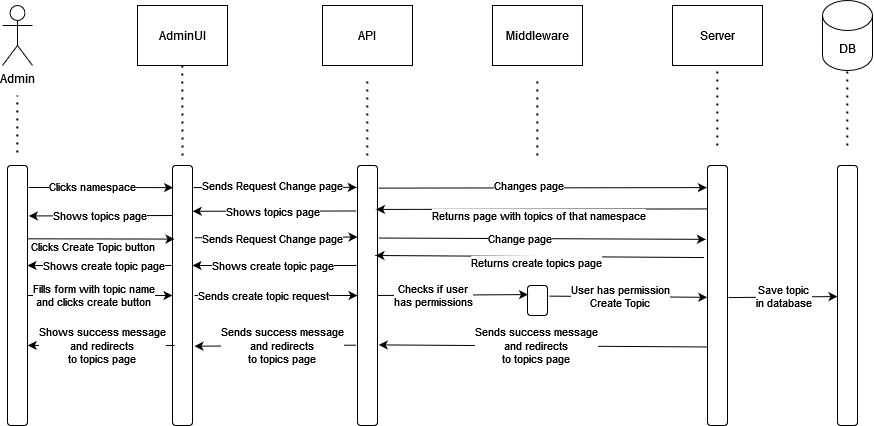

The diagram above was exported from draw.io. Its source (the exported page's mxGraphModel, read from the mxfile embedded in the PNG):
<mxGraphModel dx="965" dy="514" grid="1" gridSize="10" guides="1" tooltips="1" connect="1" arrows="1" fold="1" page="1" pageScale="1" pageWidth="850" pageHeight="1100" math="0" shadow="0">
  <root>
    <mxCell id="0" />
    <mxCell id="1" parent="0" />
    <mxCell id="8Ds_qHdM-IWRgc4odrGO-1" value="Admin" style="shape=umlActor;verticalLabelPosition=bottom;verticalAlign=top;html=1;outlineConnect=0;" vertex="1" parent="1">
      <mxGeometry x="30" y="10" width="30" height="60" as="geometry" />
    </mxCell>
    <mxCell id="8Ds_qHdM-IWRgc4odrGO-2" value="" style="endArrow=none;dashed=1;html=1;dashPattern=1 3;strokeWidth=2;rounded=0;" edge="1" parent="1">
      <mxGeometry width="50" height="50" relative="1" as="geometry">
        <mxPoint x="44.8" y="157" as="sourcePoint" />
        <mxPoint x="44.8" y="100" as="targetPoint" />
      </mxGeometry>
    </mxCell>
    <mxCell id="8Ds_qHdM-IWRgc4odrGO-3" value="" style="rounded=1;whiteSpace=wrap;html=1;" vertex="1" parent="1">
      <mxGeometry x="35" y="170" width="20" height="260" as="geometry" />
    </mxCell>
    <mxCell id="8Ds_qHdM-IWRgc4odrGO-5" value="AdminUI" style="rounded=0;whiteSpace=wrap;html=1;" vertex="1" parent="1">
      <mxGeometry x="165" y="10" width="90" height="60" as="geometry" />
    </mxCell>
    <mxCell id="8Ds_qHdM-IWRgc4odrGO-6" value="API" style="rounded=0;whiteSpace=wrap;html=1;" vertex="1" parent="1">
      <mxGeometry x="350" y="10" width="90" height="60" as="geometry" />
    </mxCell>
    <mxCell id="8Ds_qHdM-IWRgc4odrGO-7" value="Middleware" style="rounded=0;whiteSpace=wrap;html=1;" vertex="1" parent="1">
      <mxGeometry x="520" y="10" width="90" height="60" as="geometry" />
    </mxCell>
    <mxCell id="8Ds_qHdM-IWRgc4odrGO-8" value="Server" style="rounded=0;whiteSpace=wrap;html=1;" vertex="1" parent="1">
      <mxGeometry x="700" y="10" width="90" height="60" as="geometry" />
    </mxCell>
    <mxCell id="8Ds_qHdM-IWRgc4odrGO-15" value="" style="endArrow=none;dashed=1;html=1;dashPattern=1 3;strokeWidth=2;rounded=0;" edge="1" parent="1">
      <mxGeometry width="50" height="50" relative="1" as="geometry">
        <mxPoint x="210" y="160" as="sourcePoint" />
        <mxPoint x="209.76" y="70" as="targetPoint" />
      </mxGeometry>
    </mxCell>
    <mxCell id="8Ds_qHdM-IWRgc4odrGO-16" value="" style="endArrow=none;dashed=1;html=1;dashPattern=1 3;strokeWidth=2;rounded=0;" edge="1" parent="1">
      <mxGeometry width="50" height="50" relative="1" as="geometry">
        <mxPoint x="394.76" y="160" as="sourcePoint" />
        <mxPoint x="394.76" y="80" as="targetPoint" />
      </mxGeometry>
    </mxCell>
    <mxCell id="8Ds_qHdM-IWRgc4odrGO-17" value="" style="endArrow=none;dashed=1;html=1;dashPattern=1 3;strokeWidth=2;rounded=0;" edge="1" parent="1">
      <mxGeometry width="50" height="50" relative="1" as="geometry">
        <mxPoint x="564.76" y="160" as="sourcePoint" />
        <mxPoint x="564.76" y="80" as="targetPoint" />
      </mxGeometry>
    </mxCell>
    <mxCell id="8Ds_qHdM-IWRgc4odrGO-18" value="" style="endArrow=none;dashed=1;html=1;dashPattern=1 3;strokeWidth=2;rounded=0;" edge="1" parent="1">
      <mxGeometry width="50" height="50" relative="1" as="geometry">
        <mxPoint x="744.76" y="150" as="sourcePoint" />
        <mxPoint x="744.76" y="70" as="targetPoint" />
      </mxGeometry>
    </mxCell>
    <mxCell id="8Ds_qHdM-IWRgc4odrGO-19" value="" style="rounded=1;whiteSpace=wrap;html=1;" vertex="1" parent="1">
      <mxGeometry x="200" y="170" width="20" height="260" as="geometry" />
    </mxCell>
    <mxCell id="8Ds_qHdM-IWRgc4odrGO-20" value="" style="rounded=1;whiteSpace=wrap;html=1;" vertex="1" parent="1">
      <mxGeometry x="385" y="170" width="20" height="260" as="geometry" />
    </mxCell>
    <mxCell id="8Ds_qHdM-IWRgc4odrGO-21" value="" style="rounded=1;whiteSpace=wrap;html=1;" vertex="1" parent="1">
      <mxGeometry x="555" y="290" width="20" height="30" as="geometry" />
    </mxCell>
    <mxCell id="8Ds_qHdM-IWRgc4odrGO-22" value="" style="rounded=1;whiteSpace=wrap;html=1;" vertex="1" parent="1">
      <mxGeometry x="735" y="170" width="20" height="260" as="geometry" />
    </mxCell>
    <mxCell id="8Ds_qHdM-IWRgc4odrGO-25" value="" style="endArrow=classic;html=1;rounded=0;entryX=0.029;entryY=0.085;entryDx=0;entryDy=0;entryPerimeter=0;" edge="1" parent="1" target="8Ds_qHdM-IWRgc4odrGO-19">
      <mxGeometry width="50" height="50" relative="1" as="geometry">
        <mxPoint x="56" y="192" as="sourcePoint" />
        <mxPoint x="100" y="160" as="targetPoint" />
      </mxGeometry>
    </mxCell>
    <mxCell id="8Ds_qHdM-IWRgc4odrGO-26" value="Clicks namespace" style="edgeLabel;html=1;align=center;verticalAlign=middle;resizable=0;points=[];" vertex="1" connectable="0" parent="8Ds_qHdM-IWRgc4odrGO-25">
      <mxGeometry x="-0.1177" y="1" relative="1" as="geometry">
        <mxPoint as="offset" />
      </mxGeometry>
    </mxCell>
    <mxCell id="8Ds_qHdM-IWRgc4odrGO-27" value="" style="endArrow=classic;html=1;rounded=0;entryX=-0.036;entryY=0.084;entryDx=0;entryDy=0;entryPerimeter=0;exitX=1.05;exitY=0.085;exitDx=0;exitDy=0;exitPerimeter=0;" edge="1" parent="1" source="8Ds_qHdM-IWRgc4odrGO-19" target="8Ds_qHdM-IWRgc4odrGO-20">
      <mxGeometry width="50" height="50" relative="1" as="geometry">
        <mxPoint x="230" y="200" as="sourcePoint" />
        <mxPoint x="280" y="150" as="targetPoint" />
      </mxGeometry>
    </mxCell>
    <mxCell id="8Ds_qHdM-IWRgc4odrGO-28" value="Sends Request Change page" style="edgeLabel;html=1;align=center;verticalAlign=middle;resizable=0;points=[];" vertex="1" connectable="0" parent="8Ds_qHdM-IWRgc4odrGO-27">
      <mxGeometry x="-0.2705" y="-1" relative="1" as="geometry">
        <mxPoint x="19" y="-3" as="offset" />
      </mxGeometry>
    </mxCell>
    <mxCell id="8Ds_qHdM-IWRgc4odrGO-29" value="" style="endArrow=classic;html=1;rounded=0;exitX=1.045;exitY=0.087;exitDx=0;exitDy=0;exitPerimeter=0;entryX=-0.031;entryY=0.085;entryDx=0;entryDy=0;entryPerimeter=0;" edge="1" parent="1" source="8Ds_qHdM-IWRgc4odrGO-20" target="8Ds_qHdM-IWRgc4odrGO-22">
      <mxGeometry width="50" height="50" relative="1" as="geometry">
        <mxPoint x="530" y="190" as="sourcePoint" />
        <mxPoint x="730" y="193" as="targetPoint" />
      </mxGeometry>
    </mxCell>
    <mxCell id="8Ds_qHdM-IWRgc4odrGO-30" value="Changes page" style="edgeLabel;html=1;align=center;verticalAlign=middle;resizable=0;points=[];" vertex="1" connectable="0" parent="8Ds_qHdM-IWRgc4odrGO-29">
      <mxGeometry x="-0.179" y="1" relative="1" as="geometry">
        <mxPoint x="15" y="-2" as="offset" />
      </mxGeometry>
    </mxCell>
    <mxCell id="8Ds_qHdM-IWRgc4odrGO-31" value="" style="endArrow=classic;html=1;rounded=0;entryX=0.93;entryY=0.169;entryDx=0;entryDy=0;entryPerimeter=0;exitX=-0.007;exitY=0.167;exitDx=0;exitDy=0;exitPerimeter=0;" edge="1" parent="1" source="8Ds_qHdM-IWRgc4odrGO-22" target="8Ds_qHdM-IWRgc4odrGO-20">
      <mxGeometry width="50" height="50" relative="1" as="geometry">
        <mxPoint x="730" y="214" as="sourcePoint" />
        <mxPoint x="710" y="230" as="targetPoint" />
      </mxGeometry>
    </mxCell>
    <mxCell id="8Ds_qHdM-IWRgc4odrGO-32" value="Returns page with topics of that namespace" style="edgeLabel;html=1;align=center;verticalAlign=middle;resizable=0;points=[];" vertex="1" connectable="0" parent="8Ds_qHdM-IWRgc4odrGO-31">
      <mxGeometry x="0.101" y="-1" relative="1" as="geometry">
        <mxPoint x="13" y="7" as="offset" />
      </mxGeometry>
    </mxCell>
    <mxCell id="8Ds_qHdM-IWRgc4odrGO-33" value="" style="endArrow=classic;html=1;rounded=0;entryX=1.012;entryY=0.176;entryDx=0;entryDy=0;entryPerimeter=0;exitX=-0.067;exitY=0.175;exitDx=0;exitDy=0;exitPerimeter=0;" edge="1" parent="1" source="8Ds_qHdM-IWRgc4odrGO-20" target="8Ds_qHdM-IWRgc4odrGO-19">
      <mxGeometry width="50" height="50" relative="1" as="geometry">
        <mxPoint x="280" y="270" as="sourcePoint" />
        <mxPoint x="330" y="220" as="targetPoint" />
      </mxGeometry>
    </mxCell>
    <mxCell id="8Ds_qHdM-IWRgc4odrGO-34" value="Shows topics page" style="edgeLabel;html=1;align=center;verticalAlign=middle;resizable=0;points=[];" vertex="1" connectable="0" parent="8Ds_qHdM-IWRgc4odrGO-33">
      <mxGeometry x="0.0239" relative="1" as="geometry">
        <mxPoint as="offset" />
      </mxGeometry>
    </mxCell>
    <mxCell id="8Ds_qHdM-IWRgc4odrGO-35" value="" style="endArrow=classic;html=1;rounded=0;entryX=1.067;entryY=0.194;entryDx=0;entryDy=0;entryPerimeter=0;exitX=-0.067;exitY=0.175;exitDx=0;exitDy=0;exitPerimeter=0;" edge="1" parent="1" target="8Ds_qHdM-IWRgc4odrGO-3">
      <mxGeometry width="50" height="50" relative="1" as="geometry">
        <mxPoint x="200" y="220" as="sourcePoint" />
        <mxPoint x="36" y="220" as="targetPoint" />
      </mxGeometry>
    </mxCell>
    <mxCell id="8Ds_qHdM-IWRgc4odrGO-36" value="Shows topics page" style="edgeLabel;html=1;align=center;verticalAlign=middle;resizable=0;points=[];" vertex="1" connectable="0" parent="8Ds_qHdM-IWRgc4odrGO-35">
      <mxGeometry x="0.0239" relative="1" as="geometry">
        <mxPoint as="offset" />
      </mxGeometry>
    </mxCell>
    <mxCell id="8Ds_qHdM-IWRgc4odrGO-37" value="" style="endArrow=classic;html=1;rounded=0;entryX=0.1;entryY=0.283;entryDx=0;entryDy=0;entryPerimeter=0;exitX=1;exitY=0.282;exitDx=0;exitDy=0;exitPerimeter=0;" edge="1" parent="1" source="8Ds_qHdM-IWRgc4odrGO-3" target="8Ds_qHdM-IWRgc4odrGO-19">
      <mxGeometry width="50" height="50" relative="1" as="geometry">
        <mxPoint x="60" y="280" as="sourcePoint" />
        <mxPoint x="110" y="230" as="targetPoint" />
      </mxGeometry>
    </mxCell>
    <mxCell id="8Ds_qHdM-IWRgc4odrGO-38" value="Clicks Create Topic button" style="edgeLabel;html=1;align=center;verticalAlign=middle;resizable=0;points=[];" vertex="1" connectable="0" parent="8Ds_qHdM-IWRgc4odrGO-37">
      <mxGeometry x="-0.1836" y="-1" relative="1" as="geometry">
        <mxPoint x="5" y="6" as="offset" />
      </mxGeometry>
    </mxCell>
    <mxCell id="8Ds_qHdM-IWRgc4odrGO-39" value="" style="endArrow=classic;html=1;rounded=0;exitX=1.108;exitY=0.278;exitDx=0;exitDy=0;exitPerimeter=0;entryX=0.002;entryY=0.275;entryDx=0;entryDy=0;entryPerimeter=0;" edge="1" parent="1" source="8Ds_qHdM-IWRgc4odrGO-19" target="8Ds_qHdM-IWRgc4odrGO-20">
      <mxGeometry width="50" height="50" relative="1" as="geometry">
        <mxPoint x="240" y="280" as="sourcePoint" />
        <mxPoint x="290" y="230" as="targetPoint" />
      </mxGeometry>
    </mxCell>
    <mxCell id="8Ds_qHdM-IWRgc4odrGO-40" value="Sends Request Change page" style="edgeLabel;html=1;align=center;verticalAlign=middle;resizable=0;points=[];" vertex="1" connectable="0" parent="8Ds_qHdM-IWRgc4odrGO-39">
      <mxGeometry x="-0.2917" y="-1" relative="1" as="geometry">
        <mxPoint x="20" as="offset" />
      </mxGeometry>
    </mxCell>
    <mxCell id="8Ds_qHdM-IWRgc4odrGO-41" value="" style="endArrow=classic;html=1;rounded=0;exitX=1.072;exitY=0.279;exitDx=0;exitDy=0;exitPerimeter=0;entryX=-0.079;entryY=0.284;entryDx=0;entryDy=0;entryPerimeter=0;" edge="1" parent="1" source="8Ds_qHdM-IWRgc4odrGO-20" target="8Ds_qHdM-IWRgc4odrGO-22">
      <mxGeometry width="50" height="50" relative="1" as="geometry">
        <mxPoint x="410" y="270" as="sourcePoint" />
        <mxPoint x="755" y="243" as="targetPoint" />
      </mxGeometry>
    </mxCell>
    <mxCell id="8Ds_qHdM-IWRgc4odrGO-42" value="Change page" style="edgeLabel;html=1;align=center;verticalAlign=middle;resizable=0;points=[];" vertex="1" connectable="0" parent="8Ds_qHdM-IWRgc4odrGO-41">
      <mxGeometry x="-0.1439" relative="1" as="geometry">
        <mxPoint as="offset" />
      </mxGeometry>
    </mxCell>
    <mxCell id="8Ds_qHdM-IWRgc4odrGO-43" value="" style="endArrow=classic;html=1;rounded=0;entryX=0.93;entryY=0.169;entryDx=0;entryDy=0;entryPerimeter=0;exitX=-0.174;exitY=0.354;exitDx=0;exitDy=0;exitPerimeter=0;" edge="1" parent="1" source="8Ds_qHdM-IWRgc4odrGO-22">
      <mxGeometry width="50" height="50" relative="1" as="geometry">
        <mxPoint x="755" y="260" as="sourcePoint" />
        <mxPoint x="403" y="260" as="targetPoint" />
      </mxGeometry>
    </mxCell>
    <mxCell id="8Ds_qHdM-IWRgc4odrGO-44" value="Returns create topics page" style="edgeLabel;html=1;align=center;verticalAlign=middle;resizable=0;points=[];" vertex="1" connectable="0" parent="8Ds_qHdM-IWRgc4odrGO-43">
      <mxGeometry x="0.101" y="-1" relative="1" as="geometry">
        <mxPoint x="13" y="7" as="offset" />
      </mxGeometry>
    </mxCell>
    <mxCell id="8Ds_qHdM-IWRgc4odrGO-45" value="" style="endArrow=classic;html=1;rounded=0;entryX=1.012;entryY=0.176;entryDx=0;entryDy=0;entryPerimeter=0;exitX=-0.067;exitY=0.175;exitDx=0;exitDy=0;exitPerimeter=0;" edge="1" parent="1">
      <mxGeometry width="50" height="50" relative="1" as="geometry">
        <mxPoint x="384" y="270" as="sourcePoint" />
        <mxPoint x="220" y="270" as="targetPoint" />
      </mxGeometry>
    </mxCell>
    <mxCell id="8Ds_qHdM-IWRgc4odrGO-46" value="Shows create topic page" style="edgeLabel;html=1;align=center;verticalAlign=middle;resizable=0;points=[];" vertex="1" connectable="0" parent="8Ds_qHdM-IWRgc4odrGO-45">
      <mxGeometry x="0.0239" relative="1" as="geometry">
        <mxPoint as="offset" />
      </mxGeometry>
    </mxCell>
    <mxCell id="8Ds_qHdM-IWRgc4odrGO-47" value="" style="endArrow=classic;html=1;rounded=0;entryX=1.067;entryY=0.194;entryDx=0;entryDy=0;entryPerimeter=0;exitX=-0.067;exitY=0.175;exitDx=0;exitDy=0;exitPerimeter=0;" edge="1" parent="1">
      <mxGeometry width="50" height="50" relative="1" as="geometry">
        <mxPoint x="199" y="270" as="sourcePoint" />
        <mxPoint x="55" y="270" as="targetPoint" />
      </mxGeometry>
    </mxCell>
    <mxCell id="8Ds_qHdM-IWRgc4odrGO-48" value="Shows create topic page" style="edgeLabel;html=1;align=center;verticalAlign=middle;resizable=0;points=[];" vertex="1" connectable="0" parent="8Ds_qHdM-IWRgc4odrGO-47">
      <mxGeometry x="0.0239" relative="1" as="geometry">
        <mxPoint x="5" as="offset" />
      </mxGeometry>
    </mxCell>
    <mxCell id="8Ds_qHdM-IWRgc4odrGO-49" value="" style="endArrow=classic;html=1;rounded=0;entryX=0;entryY=0.5;entryDx=0;entryDy=0;exitX=1;exitY=0.5;exitDx=0;exitDy=0;" edge="1" parent="1" source="8Ds_qHdM-IWRgc4odrGO-3" target="8Ds_qHdM-IWRgc4odrGO-19">
      <mxGeometry width="50" height="50" relative="1" as="geometry">
        <mxPoint x="50" y="330" as="sourcePoint" />
        <mxPoint x="100" y="280" as="targetPoint" />
      </mxGeometry>
    </mxCell>
    <mxCell id="8Ds_qHdM-IWRgc4odrGO-50" value="&lt;div&gt;Fills form with topic name&lt;/div&gt;&lt;div&gt;and clicks create button&lt;br&gt;&lt;/div&gt;" style="edgeLabel;html=1;align=center;verticalAlign=middle;resizable=0;points=[];" vertex="1" connectable="0" parent="8Ds_qHdM-IWRgc4odrGO-49">
      <mxGeometry x="0.0138" relative="1" as="geometry">
        <mxPoint x="-8" as="offset" />
      </mxGeometry>
    </mxCell>
    <mxCell id="8Ds_qHdM-IWRgc4odrGO-54" value="" style="endArrow=classic;html=1;rounded=0;exitX=1.1;exitY=0.5;exitDx=0;exitDy=0;exitPerimeter=0;entryX=0;entryY=0.5;entryDx=0;entryDy=0;" edge="1" parent="1" source="8Ds_qHdM-IWRgc4odrGO-19" target="8Ds_qHdM-IWRgc4odrGO-20">
      <mxGeometry width="50" height="50" relative="1" as="geometry">
        <mxPoint x="230" y="330" as="sourcePoint" />
        <mxPoint x="280" y="280" as="targetPoint" />
      </mxGeometry>
    </mxCell>
    <mxCell id="8Ds_qHdM-IWRgc4odrGO-55" value="Sends create topic request" style="edgeLabel;html=1;align=center;verticalAlign=middle;resizable=0;points=[];" vertex="1" connectable="0" parent="8Ds_qHdM-IWRgc4odrGO-54">
      <mxGeometry x="-0.2093" relative="1" as="geometry">
        <mxPoint x="4" as="offset" />
      </mxGeometry>
    </mxCell>
    <mxCell id="8Ds_qHdM-IWRgc4odrGO-56" value="" style="endArrow=classic;html=1;rounded=0;exitX=1;exitY=0.5;exitDx=0;exitDy=0;entryX=0.024;entryY=0.303;entryDx=0;entryDy=0;entryPerimeter=0;" edge="1" parent="1" source="8Ds_qHdM-IWRgc4odrGO-20" target="8Ds_qHdM-IWRgc4odrGO-21">
      <mxGeometry width="50" height="50" relative="1" as="geometry">
        <mxPoint x="410" y="320" as="sourcePoint" />
        <mxPoint x="460" y="270" as="targetPoint" />
      </mxGeometry>
    </mxCell>
    <mxCell id="8Ds_qHdM-IWRgc4odrGO-57" value="&lt;div&gt;Checks if user &lt;br&gt;&lt;/div&gt;&lt;div&gt;has permissions&lt;/div&gt;" style="edgeLabel;html=1;align=center;verticalAlign=middle;resizable=0;points=[];" vertex="1" connectable="0" parent="8Ds_qHdM-IWRgc4odrGO-56">
      <mxGeometry x="-0.2598" relative="1" as="geometry">
        <mxPoint as="offset" />
      </mxGeometry>
    </mxCell>
    <mxCell id="8Ds_qHdM-IWRgc4odrGO-58" value="" style="endArrow=classic;html=1;rounded=0;exitX=1.081;exitY=0.354;exitDx=0;exitDy=0;exitPerimeter=0;entryX=-0.014;entryY=0.507;entryDx=0;entryDy=0;entryPerimeter=0;" edge="1" parent="1" source="8Ds_qHdM-IWRgc4odrGO-21" target="8Ds_qHdM-IWRgc4odrGO-22">
      <mxGeometry width="50" height="50" relative="1" as="geometry">
        <mxPoint x="580" y="330" as="sourcePoint" />
        <mxPoint x="630" y="280" as="targetPoint" />
      </mxGeometry>
    </mxCell>
    <mxCell id="8Ds_qHdM-IWRgc4odrGO-59" value="&lt;div&gt;User has permission&lt;/div&gt;&lt;div&gt;Create Topic&lt;br&gt;&lt;/div&gt;" style="edgeLabel;html=1;align=center;verticalAlign=middle;resizable=0;points=[];" vertex="1" connectable="0" parent="8Ds_qHdM-IWRgc4odrGO-58">
      <mxGeometry x="-0.0949" relative="1" as="geometry">
        <mxPoint as="offset" />
      </mxGeometry>
    </mxCell>
    <mxCell id="8Ds_qHdM-IWRgc4odrGO-60" value="DB" style="shape=cylinder3;whiteSpace=wrap;html=1;boundedLbl=1;backgroundOutline=1;size=15;" vertex="1" parent="1">
      <mxGeometry x="850" y="5" width="50" height="70" as="geometry" />
    </mxCell>
    <mxCell id="8Ds_qHdM-IWRgc4odrGO-61" value="" style="rounded=1;whiteSpace=wrap;html=1;" vertex="1" parent="1">
      <mxGeometry x="865" y="170" width="20" height="260" as="geometry" />
    </mxCell>
    <mxCell id="8Ds_qHdM-IWRgc4odrGO-62" value="" style="endArrow=none;dashed=1;html=1;dashPattern=1 3;strokeWidth=2;rounded=0;" edge="1" parent="1">
      <mxGeometry width="50" height="50" relative="1" as="geometry">
        <mxPoint x="874.76" y="150" as="sourcePoint" />
        <mxPoint x="874.76" y="70" as="targetPoint" />
      </mxGeometry>
    </mxCell>
    <mxCell id="8Ds_qHdM-IWRgc4odrGO-63" value="" style="endArrow=classic;html=1;rounded=0;exitX=1.044;exitY=0.508;exitDx=0;exitDy=0;exitPerimeter=0;entryX=0;entryY=0.504;entryDx=0;entryDy=0;entryPerimeter=0;" edge="1" parent="1" source="8Ds_qHdM-IWRgc4odrGO-22" target="8Ds_qHdM-IWRgc4odrGO-61">
      <mxGeometry width="50" height="50" relative="1" as="geometry">
        <mxPoint x="770" y="330" as="sourcePoint" />
        <mxPoint x="820" y="280" as="targetPoint" />
      </mxGeometry>
    </mxCell>
    <mxCell id="8Ds_qHdM-IWRgc4odrGO-64" value="&lt;div&gt;Save topic &lt;br&gt;&lt;/div&gt;&lt;div&gt;in database&lt;/div&gt;" style="edgeLabel;html=1;align=center;verticalAlign=middle;resizable=0;points=[];" vertex="1" connectable="0" parent="8Ds_qHdM-IWRgc4odrGO-63">
      <mxGeometry x="0.218" relative="1" as="geometry">
        <mxPoint x="-12" y="-1" as="offset" />
      </mxGeometry>
    </mxCell>
    <mxCell id="8Ds_qHdM-IWRgc4odrGO-65" value="" style="endArrow=classic;html=1;rounded=0;exitX=-0.027;exitY=0.698;exitDx=0;exitDy=0;exitPerimeter=0;entryX=1.061;entryY=0.69;entryDx=0;entryDy=0;entryPerimeter=0;" edge="1" parent="1" source="8Ds_qHdM-IWRgc4odrGO-22" target="8Ds_qHdM-IWRgc4odrGO-20">
      <mxGeometry width="50" height="50" relative="1" as="geometry">
        <mxPoint x="660" y="380" as="sourcePoint" />
        <mxPoint x="710" y="330" as="targetPoint" />
      </mxGeometry>
    </mxCell>
    <mxCell id="8Ds_qHdM-IWRgc4odrGO-66" value="&lt;div&gt;Sends success message&lt;/div&gt;&lt;div&gt;and redirects &lt;br&gt;&lt;/div&gt;&lt;div&gt;to topics page&lt;br&gt;&lt;/div&gt;" style="edgeLabel;html=1;align=center;verticalAlign=middle;resizable=0;points=[];" vertex="1" connectable="0" parent="8Ds_qHdM-IWRgc4odrGO-65">
      <mxGeometry x="0.0392" y="-1" relative="1" as="geometry">
        <mxPoint as="offset" />
      </mxGeometry>
    </mxCell>
    <mxCell id="8Ds_qHdM-IWRgc4odrGO-67" value="" style="endArrow=classic;html=1;rounded=0;entryX=1.099;entryY=0.695;entryDx=0;entryDy=0;entryPerimeter=0;exitX=-0.07;exitY=0.691;exitDx=0;exitDy=0;exitPerimeter=0;" edge="1" parent="1" source="8Ds_qHdM-IWRgc4odrGO-20" target="8Ds_qHdM-IWRgc4odrGO-19">
      <mxGeometry width="50" height="50" relative="1" as="geometry">
        <mxPoint x="260" y="370" as="sourcePoint" />
        <mxPoint x="310" y="320" as="targetPoint" />
      </mxGeometry>
    </mxCell>
    <mxCell id="8Ds_qHdM-IWRgc4odrGO-68" value="&lt;div&gt;Sends success message&lt;/div&gt;&lt;div&gt;and redirects &lt;br&gt;&lt;/div&gt;&lt;div&gt;to topics page&lt;br&gt;&lt;/div&gt;" style="edgeLabel;html=1;align=center;verticalAlign=middle;resizable=0;points=[];" vertex="1" connectable="0" parent="8Ds_qHdM-IWRgc4odrGO-67">
      <mxGeometry x="0.1573" relative="1" as="geometry">
        <mxPoint x="20" as="offset" />
      </mxGeometry>
    </mxCell>
    <mxCell id="8Ds_qHdM-IWRgc4odrGO-69" value="" style="endArrow=classic;html=1;rounded=0;exitX=-0.07;exitY=0.691;exitDx=0;exitDy=0;exitPerimeter=0;entryX=1.011;entryY=0.692;entryDx=0;entryDy=0;entryPerimeter=0;" edge="1" parent="1" target="8Ds_qHdM-IWRgc4odrGO-3">
      <mxGeometry width="50" height="50" relative="1" as="geometry">
        <mxPoint x="202" y="350" as="sourcePoint" />
        <mxPoint x="60" y="350" as="targetPoint" />
      </mxGeometry>
    </mxCell>
    <mxCell id="8Ds_qHdM-IWRgc4odrGO-70" value="&lt;div&gt;Shows success message&lt;/div&gt;&lt;div&gt;and redirects &lt;br&gt;&lt;/div&gt;&lt;div&gt;to topics page&lt;br&gt;&lt;/div&gt;" style="edgeLabel;html=1;align=center;verticalAlign=middle;resizable=0;points=[];" vertex="1" connectable="0" parent="8Ds_qHdM-IWRgc4odrGO-69">
      <mxGeometry x="0.1573" relative="1" as="geometry">
        <mxPoint x="13" as="offset" />
      </mxGeometry>
    </mxCell>
  </root>
</mxGraphModel>